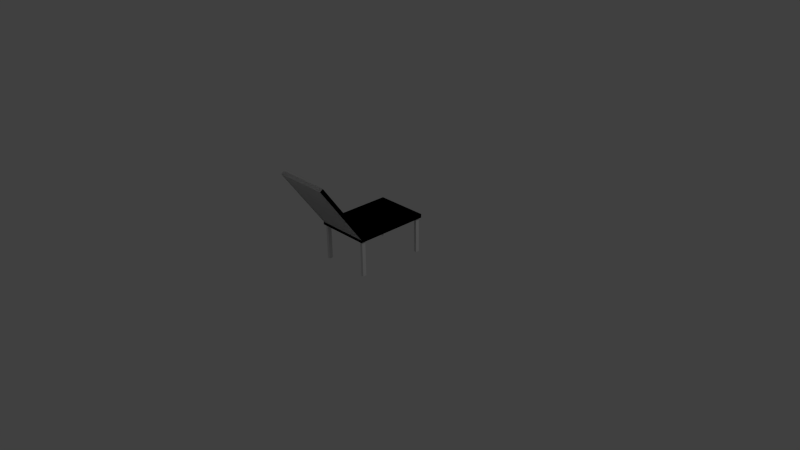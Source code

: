 # Source: Chair.blend  (saved by Blender 2.71.0; exported with 4.5.12 LTS)
import bpy
from mathutils import Matrix  # noqa: F401  (used for matrix-valued properties, if any)

bpy.ops.wm.read_factory_settings(use_empty=True)
scene = bpy.context.scene
scene.name = 'Scene'

# ---- collections
col_collection_1 = bpy.data.collections.new('Collection 1'); scene.collection.children.link(col_collection_1)

# ---- materials (node trees are filled in below, after node groups)
mat_material = bpy.data.materials.new('Material')
mat_material.alpha_threshold = 0.0
mat_material.use_transparent_shadow = False
mat_material.roughness = 0.5
mat_material.line_color = (0.0, 0.0, 0.0, 1.0)

# ---- material node trees

# ---- world
world_world = bpy.data.worlds.new('World'); scene.world = world_world
world_world.color = (0.05088, 0.05088, 0.05088)
world_world.use_sun_shadow = False
world_world.sun_shadow_jitter_overblur = 0.0
world_world.cycles.sampling_method = 'MANUAL'
world_world.cycles.sample_map_resolution = 256

# ---- cameras
cam_camera = bpy.data.cameras.new('Camera')
cam_camera.clip_end = 100.0
cam_camera.lens = 35.0
cam_camera.sensor_width = 32.0
cam_camera.sensor_height = 18.0
cam_camera.ortho_scale = 7.314
cam_camera.dof.focus_distance = 0.0
cam_camera.dof.aperture_fstop = 128.0

# ---- lights
light_lamp = bpy.data.lights.new('Lamp', 'POINT')
light_lamp.transmission_factor = 0.0
light_lamp.cutoff_distance = 30.0
light_lamp.energy = 100.0
light_lamp.shadow_buffer_clip_start = 1.001
light_lamp.shadow_soft_size = 0.1
light_lamp.shadow_maximum_resolution = 0.006
light_lamp.use_absolute_resolution = True
light_lamp.cycles.use_multiple_importance_sampling = False

# ---- meshes
me_cube_005 = bpy.data.meshes.new('Cube.005')
me_cube_005.from_pydata([(1.0, 1.0, -1.0), (1.0, -1.0, -1.0), (-1.0, -1.0, -1.0), (-1.0, 1.0, -1.0), (1.0, 1.0, 1.0), (1.0, -1.0, 1.0), (-1.0, -1.0, 1.0), (-1.0, 1.0, 1.0), (1.0, 1.0, -1.0), (1.0, -1.0, -1.0), (-1.0, -1.0, -1.0), (-1.0, 1.0, -1.0), (1.0, 1.0, 1.0), (1.0, -1.0, 1.0), (-1.0, -1.0, 1.0), (-1.0, 1.0, 1.0)], [], [(0, 1, 2, 3), (4, 7, 6, 5), (0, 4, 5, 1), (1, 5, 6, 2), (2, 6, 7, 3), (4, 0, 3, 7), (8, 9, 10, 11), (12, 15, 14, 13), (8, 12, 13, 9), (9, 13, 14, 10), (10, 14, 15, 11), (12, 8, 11, 15)])
me_cube_005.materials.append(mat_material)
me_cube_005.use_remesh_preserve_volume = False
me_cube_005.use_remesh_preserve_attributes = False
me_cube_005.use_mirror_vertex_groups = False
me_cube_005.update()
me_cube = bpy.data.meshes.new('Cube')
me_cube.from_pydata([(1.0, 1.0, -1.0), (1.0, -1.0, -1.0), (-1.0, -1.0, -1.0), (-1.0, 1.0, -1.0), (1.0, 1.0, 1.0), (1.0, -1.0, 1.0), (-1.0, -1.0, 1.0), (-1.0, 1.0, 1.0), (1.0, 1.0, -1.0), (1.0, -1.0, -1.0), (-1.0, -1.0, -1.0), (-1.0, 1.0, -1.0), (1.0, 1.0, 1.0), (1.0, -1.0, 1.0), (-1.0, -1.0, 1.0), (-1.0, 1.0, 1.0)], [], [(0, 1, 2, 3), (4, 7, 6, 5), (0, 4, 5, 1), (1, 5, 6, 2), (2, 6, 7, 3), (4, 0, 3, 7), (8, 9, 10, 11), (12, 15, 14, 13), (8, 12, 13, 9), (9, 13, 14, 10), (10, 14, 15, 11), (12, 8, 11, 15)])
me_cube.materials.append(mat_material)
me_cube.use_remesh_preserve_volume = False
me_cube.use_remesh_preserve_attributes = False
me_cube.use_mirror_vertex_groups = False
me_cube.update()
me_cube_004 = bpy.data.meshes.new('Cube.004')
me_cube_004.from_pydata([(-1.0, -1.0, -1.0), (-1.0, 1.0, -1.0), (1.0, 1.0, -1.0), (1.0, -1.0, -1.0), (-1.0, -1.0, 1.0), (-1.0, 1.0, 1.0), (1.0, 1.0, 1.0), (1.0, -1.0, 1.0)], [], [(4, 5, 1, 0), (5, 6, 2, 1), (6, 7, 3, 2), (7, 4, 0, 3), (0, 1, 2, 3), (7, 6, 5, 4)])
me_cube_004.use_remesh_preserve_volume = False
me_cube_004.use_remesh_preserve_attributes = False
me_cube_004.use_mirror_vertex_groups = False
me_cube_004.update()
me_cube_003 = bpy.data.meshes.new('Cube.003')
me_cube_003.from_pydata([(-1.0, -1.0, -1.0), (-1.0, 1.0, -1.0), (1.0, 1.0, -1.0), (1.0, -1.0, -1.0), (-1.0, -1.0, 1.0), (-1.0, 1.0, 1.0), (1.0, 1.0, 1.0), (1.0, -1.0, 1.0)], [], [(4, 5, 1, 0), (5, 6, 2, 1), (6, 7, 3, 2), (7, 4, 0, 3), (0, 1, 2, 3), (7, 6, 5, 4)])
me_cube_003.use_remesh_preserve_volume = False
me_cube_003.use_remesh_preserve_attributes = False
me_cube_003.use_mirror_vertex_groups = False
me_cube_003.update()
me_cube_002 = bpy.data.meshes.new('Cube.002')
me_cube_002.from_pydata([(-1.0, -1.0, -1.0), (-1.0, 1.0, -1.0), (1.0, 1.0, -1.0), (1.0, -1.0, -1.0), (-1.0, -1.0, 1.0), (-1.0, 1.0, 1.0), (1.0, 1.0, 1.0), (1.0, -1.0, 1.0)], [], [(4, 5, 1, 0), (5, 6, 2, 1), (6, 7, 3, 2), (7, 4, 0, 3), (0, 1, 2, 3), (7, 6, 5, 4)])
me_cube_002.use_remesh_preserve_volume = False
me_cube_002.use_remesh_preserve_attributes = False
me_cube_002.use_mirror_vertex_groups = False
me_cube_002.update()
me_cube_001 = bpy.data.meshes.new('Cube.001')
me_cube_001.from_pydata([(-1.0, -1.0, -1.0), (-1.0, 1.0, -1.0), (1.0, 1.0, -1.0), (1.0, -1.0, -1.0), (-1.0, -1.0, 1.0), (-1.0, 1.0, 1.0), (1.0, 1.0, 1.0), (1.0, -1.0, 1.0)], [], [(4, 5, 1, 0), (5, 6, 2, 1), (6, 7, 3, 2), (7, 4, 0, 3), (0, 1, 2, 3), (7, 6, 5, 4)])
me_cube_001.use_remesh_preserve_volume = False
me_cube_001.use_remesh_preserve_attributes = False
me_cube_001.use_mirror_vertex_groups = False
me_cube_001.update()

# ---- objects
ob_cube_005 = bpy.data.objects.new('Cube.005', me_cube_005)
ob_cube = bpy.data.objects.new('Cube', me_cube)
ob_cube_004 = bpy.data.objects.new('Cube.004', me_cube_004)
ob_cube_003 = bpy.data.objects.new('Cube.003', me_cube_003)
ob_cube_002 = bpy.data.objects.new('Cube.002', me_cube_002)
ob_cube_001 = bpy.data.objects.new('Cube.001', me_cube_001)
ob_lamp = bpy.data.objects.new('Lamp', light_lamp)
ob_camera = bpy.data.objects.new('Camera', cam_camera)

# ---- transforms, parenting, visibility, modifiers, constraints
ob_cube_005.location = (0.01444, -0.781, 0.9428)
ob_cube_005.rotation_euler = (2.189, 0.0, 0.0)
ob_cube_005.scale = (0.36, 0.502, 0.0251)
ob_cube_005.lock_rotations_4d = False
ob_cube_005.empty_display_type = 'ARROWS'
ob_cube_005.lineart.crease_threshold = 0.0
ob_cube.location = (0.0, 0.0, 0.5)
ob_cube.scale = (0.36, 0.502, 0.0251)
ob_cube.lock_rotations_4d = False
ob_cube.empty_display_type = 'ARROWS'
ob_cube.lineart.crease_threshold = 0.0
ob_cube_004.parent = ob_cube
ob_cube_004.matrix_parent_inverse = Matrix(((2.778, 0.0, 0.0, -0.0), (0.0, 1.992, 0.0, -0.0), (0.0, 0.0, 39.84, -20.18), (0.0, 0.0, 0.0, 1.0)))
ob_cube_004.location = (-0.324, 0.4518, 0.2554)
ob_cube_004.scale = (0.018, 0.0251, 0.251)
ob_cube_004.lineart.crease_threshold = 0.0
ob_cube_003.parent = ob_cube
ob_cube_003.matrix_parent_inverse = Matrix(((2.778, 0.0, 0.0, -0.0), (0.0, 1.992, 0.0, -0.0), (0.0, 0.0, 39.84, -20.18), (0.0, 0.0, 0.0, 1.0)))
ob_cube_003.location = (-0.324, -0.4518, 0.2554)
ob_cube_003.scale = (0.018, 0.0251, 0.251)
ob_cube_003.lineart.crease_threshold = 0.0
ob_cube_002.parent = ob_cube
ob_cube_002.matrix_parent_inverse = Matrix(((2.778, 0.0, 0.0, -0.0), (0.0, 1.992, 0.0, -0.0), (0.0, 0.0, 39.84, -20.18), (0.0, 0.0, 0.0, 1.0)))
ob_cube_002.location = (0.324, -0.4518, 0.2554)
ob_cube_002.scale = (0.018, 0.0251, 0.251)
ob_cube_002.lineart.crease_threshold = 0.0
ob_cube_001.parent = ob_cube
ob_cube_001.matrix_parent_inverse = Matrix(((2.778, 0.0, 0.0, -0.0), (0.0, 1.992, 0.0, -0.0), (0.0, 0.0, 39.84, -20.18), (0.0, 0.0, 0.0, 1.0)))
ob_cube_001.location = (0.324, 0.4518, 0.2554)
ob_cube_001.scale = (0.018, 0.0251, 0.251)
ob_cube_001.lineart.crease_threshold = 0.0
ob_lamp.location = (4.076, 1.005, 5.61)
ob_lamp.rotation_euler = (0.6503, 0.05522, 1.866)
ob_lamp.lock_rotations_4d = False
ob_lamp.empty_display_type = 'ARROWS'
ob_lamp.color = (0.0, 0.0, 0.0, 0.0)
ob_lamp.lineart.crease_threshold = 0.0
ob_camera.location = (7.481, -6.508, 5.344)
ob_camera.rotation_euler = (1.109, 0.01082, 0.8149)
ob_camera.lock_rotations_4d = False
ob_camera.empty_display_type = 'ARROWS'
ob_camera.color = (0.0, 0.0, 0.0, 0.0)
ob_camera.display_type = 'WIRE'
ob_camera.lineart.crease_threshold = 0.0

# ---- collection membership
col_collection_1.objects.link(ob_cube_005)
col_collection_1.objects.link(ob_cube)
col_collection_1.objects.link(ob_cube_004)
col_collection_1.objects.link(ob_cube_003)
col_collection_1.objects.link(ob_cube_002)
col_collection_1.objects.link(ob_cube_001)
col_collection_1.objects.link(ob_lamp)
col_collection_1.objects.link(ob_camera)

# ---- scene / render settings (as saved in the file)
scene.camera = ob_camera
scene.frame_start = 1; scene.frame_end = 250; scene.frame_set(1)
scene.render.engine = 'BLENDER_EEVEE_NEXT'
scene.render.resolution_percentage = 50
scene.render.dither_intensity = 0.0
scene.cycles.use_denoising = False
scene.cycles.samples = 10
scene.cycles.sampling_pattern = 'TABULATED_SOBOL'
scene.cycles.light_sampling_threshold = 0.0
scene.cycles.use_adaptive_sampling = False
scene.cycles.use_light_tree = False
scene.cycles.blur_glossy = 0.0
scene.cycles.volume_bounces = 1
scene.cycles.pixel_filter_type = 'GAUSSIAN'
scene.cycles.sample_clamp_indirect = 0.0
scene.view_settings.view_transform = 'Standard'
bpy.context.view_layer.update()
